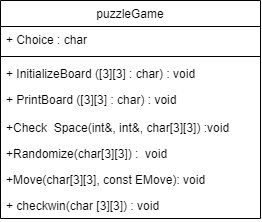

The diagram above was exported from draw.io. Its source (the exported page's mxGraphModel, read from the mxfile embedded in the PNG):
<mxGraphModel dx="834" dy="463" grid="1" gridSize="10" guides="1" tooltips="1" connect="1" arrows="1" fold="1" page="1" pageScale="1" pageWidth="827" pageHeight="1169" math="0" shadow="0">
  <root>
    <mxCell id="WIyWlLk6GJQsqaUBKTNV-0" />
    <mxCell id="WIyWlLk6GJQsqaUBKTNV-1" parent="WIyWlLk6GJQsqaUBKTNV-0" />
    <mxCell id="zkfFHV4jXpPFQw0GAbJ--17" value="puzzleGame" style="swimlane;fontStyle=0;align=center;verticalAlign=top;childLayout=stackLayout;horizontal=1;startSize=26;horizontalStack=0;resizeParent=1;resizeLast=0;collapsible=1;marginBottom=0;rounded=0;shadow=0;strokeWidth=1;" parent="WIyWlLk6GJQsqaUBKTNV-1" vertex="1">
      <mxGeometry x="360" y="60" width="260" height="218" as="geometry">
        <mxRectangle x="550" y="140" width="160" height="26" as="alternateBounds" />
      </mxGeometry>
    </mxCell>
    <mxCell id="zkfFHV4jXpPFQw0GAbJ--19" value="+ Choice : char " style="text;align=left;verticalAlign=top;spacingLeft=4;spacingRight=4;overflow=hidden;rotatable=0;points=[[0,0.5],[1,0.5]];portConstraint=eastwest;rounded=0;shadow=0;html=0;" parent="zkfFHV4jXpPFQw0GAbJ--17" vertex="1">
      <mxGeometry y="26" width="260" height="26" as="geometry" />
    </mxCell>
    <mxCell id="zkfFHV4jXpPFQw0GAbJ--23" value="" style="line;html=1;strokeWidth=1;align=left;verticalAlign=middle;spacingTop=-1;spacingLeft=3;spacingRight=3;rotatable=0;labelPosition=right;points=[];portConstraint=eastwest;" parent="zkfFHV4jXpPFQw0GAbJ--17" vertex="1">
      <mxGeometry y="52" width="260" height="8" as="geometry" />
    </mxCell>
    <mxCell id="JQLiQjcWrGG8qZT0zgQw-0" value="+ InitializeBoard ([3][3] : char) : void &#10;" style="text;align=left;verticalAlign=top;spacingLeft=4;spacingRight=4;overflow=hidden;rotatable=0;points=[[0,0.5],[1,0.5]];portConstraint=eastwest;rounded=0;shadow=0;html=0;" vertex="1" parent="zkfFHV4jXpPFQw0GAbJ--17">
      <mxGeometry y="60" width="260" height="26" as="geometry" />
    </mxCell>
    <mxCell id="zkfFHV4jXpPFQw0GAbJ--20" value="+ PrintBoard ([3][3] : char) : void &#10;" style="text;align=left;verticalAlign=top;spacingLeft=4;spacingRight=4;overflow=hidden;rotatable=0;points=[[0,0.5],[1,0.5]];portConstraint=eastwest;rounded=0;shadow=0;html=0;" parent="zkfFHV4jXpPFQw0GAbJ--17" vertex="1">
      <mxGeometry y="86" width="260" height="28" as="geometry" />
    </mxCell>
    <mxCell id="zkfFHV4jXpPFQw0GAbJ--21" value="+Check  Space(int&amp;, int&amp;, char[3][3]) :void" style="text;align=left;verticalAlign=top;spacingLeft=4;spacingRight=4;overflow=hidden;rotatable=0;points=[[0,0.5],[1,0.5]];portConstraint=eastwest;rounded=0;shadow=0;html=0;" parent="zkfFHV4jXpPFQw0GAbJ--17" vertex="1">
      <mxGeometry y="114" width="260" height="26" as="geometry" />
    </mxCell>
    <mxCell id="zkfFHV4jXpPFQw0GAbJ--22" value="+Randomize(char[3][3]) :  void" style="text;align=left;verticalAlign=top;spacingLeft=4;spacingRight=4;overflow=hidden;rotatable=0;points=[[0,0.5],[1,0.5]];portConstraint=eastwest;rounded=0;shadow=0;html=0;" parent="zkfFHV4jXpPFQw0GAbJ--17" vertex="1">
      <mxGeometry y="140" width="260" height="26" as="geometry" />
    </mxCell>
    <mxCell id="JQLiQjcWrGG8qZT0zgQw-1" value="+Move(char[3][3], const EMove): void " style="text;align=left;verticalAlign=top;spacingLeft=4;spacingRight=4;overflow=hidden;rotatable=0;points=[[0,0.5],[1,0.5]];portConstraint=eastwest;rounded=0;shadow=0;html=0;" vertex="1" parent="zkfFHV4jXpPFQw0GAbJ--17">
      <mxGeometry y="166" width="260" height="26" as="geometry" />
    </mxCell>
    <mxCell id="JQLiQjcWrGG8qZT0zgQw-2" value="+ checkwin(char [3][3]) : void " style="text;align=left;verticalAlign=top;spacingLeft=4;spacingRight=4;overflow=hidden;rotatable=0;points=[[0,0.5],[1,0.5]];portConstraint=eastwest;rounded=0;shadow=0;html=0;" vertex="1" parent="zkfFHV4jXpPFQw0GAbJ--17">
      <mxGeometry y="192" width="260" height="26" as="geometry" />
    </mxCell>
  </root>
</mxGraphModel>